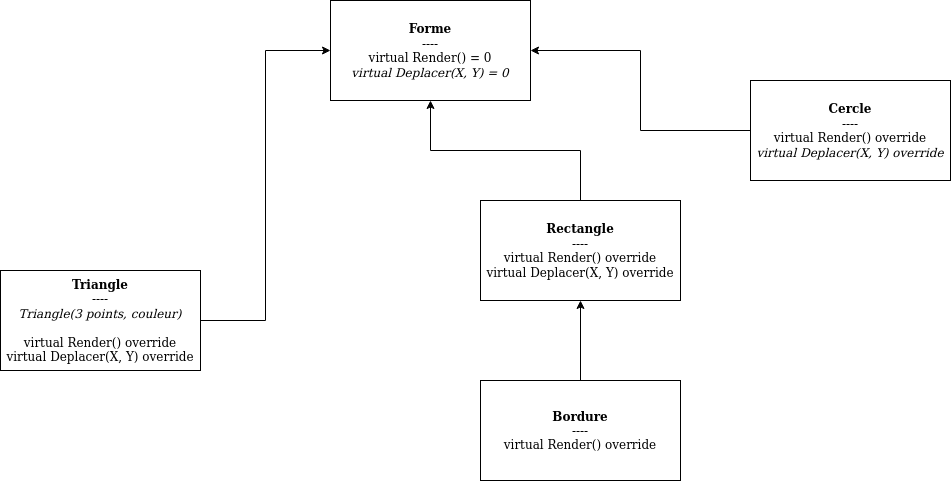

The diagram above was exported from draw.io. Its source (the exported page's mxGraphModel, read from the mxfile embedded in the PNG):
<mxGraphModel dx="1102" dy="602" grid="1" gridSize="10" guides="1" tooltips="1" connect="1" arrows="1" fold="1" page="1" pageScale="1" pageWidth="827" pageHeight="1169" background="#FFFFFF" math="0" shadow="0">
  <root>
    <mxCell id="0" />
    <mxCell id="1" parent="0" />
    <mxCell id="62fQ8sqj4qNQAEi5QqTy-5" style="edgeStyle=orthogonalEdgeStyle;rounded=0;orthogonalLoop=1;jettySize=auto;html=1;" parent="1" source="62fQ8sqj4qNQAEi5QqTy-1" target="62fQ8sqj4qNQAEi5QqTy-4" edge="1">
      <mxGeometry relative="1" as="geometry" />
    </mxCell>
    <mxCell id="62fQ8sqj4qNQAEi5QqTy-1" value="&lt;div&gt;&lt;b&gt;Rectangle&lt;/b&gt;&lt;/div&gt;&lt;div&gt;----&lt;/div&gt;&lt;div&gt;virtual Render() override&lt;/div&gt;&lt;div&gt;virtual Deplacer(X, Y) override&lt;/div&gt;" style="rounded=0;whiteSpace=wrap;html=1;" parent="1" vertex="1">
      <mxGeometry x="730" y="370" width="200" height="100" as="geometry" />
    </mxCell>
    <mxCell id="62fQ8sqj4qNQAEi5QqTy-3" style="edgeStyle=orthogonalEdgeStyle;rounded=0;orthogonalLoop=1;jettySize=auto;html=1;entryX=0.5;entryY=1;entryDx=0;entryDy=0;" parent="1" source="62fQ8sqj4qNQAEi5QqTy-2" target="62fQ8sqj4qNQAEi5QqTy-1" edge="1">
      <mxGeometry relative="1" as="geometry" />
    </mxCell>
    <mxCell id="62fQ8sqj4qNQAEi5QqTy-2" value="&lt;div&gt;&lt;b&gt;Bordure&lt;/b&gt;&lt;/div&gt;&lt;div&gt;----&lt;/div&gt;&lt;div&gt;virtual Render() override&lt;br&gt;&lt;/div&gt;" style="rounded=0;whiteSpace=wrap;html=1;" parent="1" vertex="1">
      <mxGeometry x="730" y="550" width="200" height="100" as="geometry" />
    </mxCell>
    <mxCell id="62fQ8sqj4qNQAEi5QqTy-4" value="&lt;div&gt;&lt;b&gt;Forme&lt;/b&gt;&lt;/div&gt;&lt;div&gt;----&lt;/div&gt;&lt;div&gt;virtual Render() = 0&lt;/div&gt;&lt;div&gt;&lt;i&gt;virtual Deplacer(X, Y) = 0&lt;/i&gt;&lt;br&gt;&lt;/div&gt;" style="rounded=0;whiteSpace=wrap;html=1;" parent="1" vertex="1">
      <mxGeometry x="580" y="170" width="200" height="100" as="geometry" />
    </mxCell>
    <mxCell id="p33bhUJzoiA03uNpoq_t-15" style="edgeStyle=orthogonalEdgeStyle;rounded=0;orthogonalLoop=1;jettySize=auto;html=1;entryX=0;entryY=0.5;entryDx=0;entryDy=0;" parent="1" source="62fQ8sqj4qNQAEi5QqTy-6" target="62fQ8sqj4qNQAEi5QqTy-4" edge="1">
      <mxGeometry relative="1" as="geometry">
        <mxPoint x="390.0000000000002" y="340" as="targetPoint" />
      </mxGeometry>
    </mxCell>
    <mxCell id="62fQ8sqj4qNQAEi5QqTy-6" value="&lt;div&gt;&lt;b&gt;Triangle&lt;/b&gt;&lt;/div&gt;&lt;div&gt;----&lt;/div&gt;&lt;div&gt;&lt;i&gt;Triangle(3 points, couleur)&lt;/i&gt;&lt;/div&gt;&lt;div&gt;&lt;br&gt;&lt;div&gt;virtual Render() override&lt;/div&gt;&lt;div&gt;virtual Deplacer(X, Y) override&lt;/div&gt;&lt;/div&gt;" style="rounded=0;whiteSpace=wrap;html=1;" parent="1" vertex="1">
      <mxGeometry x="250" y="440" width="200" height="100" as="geometry" />
    </mxCell>
    <mxCell id="p33bhUJzoiA03uNpoq_t-2" style="edgeStyle=orthogonalEdgeStyle;rounded=0;orthogonalLoop=1;jettySize=auto;html=1;entryX=1;entryY=0.5;entryDx=0;entryDy=0;" parent="1" source="p33bhUJzoiA03uNpoq_t-1" target="62fQ8sqj4qNQAEi5QqTy-4" edge="1">
      <mxGeometry relative="1" as="geometry" />
    </mxCell>
    <mxCell id="p33bhUJzoiA03uNpoq_t-1" value="&lt;div&gt;&lt;b&gt;Cercle&lt;/b&gt;&lt;/div&gt;&lt;div&gt;----&lt;/div&gt;&lt;div&gt;virtual Render() override&lt;/div&gt;&lt;div&gt;&lt;i&gt;virtual Deplacer(X, Y) override&lt;br&gt;&lt;/i&gt;&lt;/div&gt;" style="rounded=0;whiteSpace=wrap;html=1;" parent="1" vertex="1">
      <mxGeometry x="1000" y="250" width="200" height="100" as="geometry" />
    </mxCell>
  </root>
</mxGraphModel>